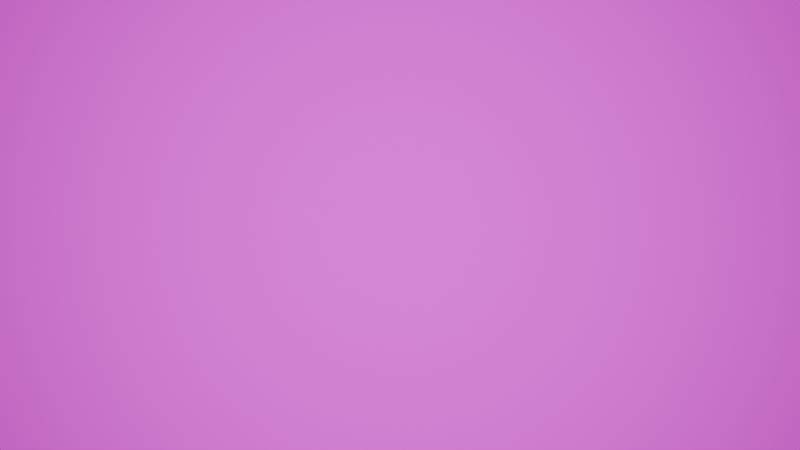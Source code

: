 # Source: rift-background-4k.blend  (saved by Blender 5.2.44; exported with 4.5.12 LTS)
import bpy
from mathutils import Matrix  # noqa: F401  (used for matrix-valued properties, if any)

bpy.ops.wm.read_factory_settings(use_empty=True)
scene = bpy.context.scene
scene.name = 'Scene'

# ---- collections
col_collection = bpy.data.collections.new('Collection'); scene.collection.children.link(col_collection)

# ---- images (referenced by path relative to the original .blend; pixels are not part of the script)
import os
ASSET_DIR = os.environ.get("B2B_ASSET_DIR", "")  # directory of the original .blend (textures are referenced by path, not embedded)
HERE = os.path.dirname(os.path.abspath(__file__))  # packed textures are extracted next to this script under _unpacked/

def load_image(name, relpath, width, height, colorspace="sRGB"):
    """Load a texture the original file referenced (path relative to the .blend, or extracted next to this script)."""
    p = next((c for c in (os.path.join(HERE, relpath), os.path.join(ASSET_DIR, relpath)) if relpath and os.path.exists(c)), "")
    if p:
        img = bpy.data.images.load(p, check_existing=True)
        img.name = name
    else:  # same state as the original file: an image datablock whose file is absent (Cycles renders it pink)
        img = bpy.data.images.new(name, width, height)
        img.source = "FILE"
        img.filepath = "//" + (relpath or name)
    img.colorspace_settings.name = colorspace
    return img
img_rift_imagegen_plate_color_png = load_image('rift-imagegen-plate-color.png', 'assets/rift-imagegen-plate-color.png', 1024, 1024, 'sRGB')
img_rift_render_base_png = load_image('rift-render-base.png', 'assets/rift-render-base.png', 1024, 1024, 'sRGB')

# ---- materials (node trees are filled in below, after node groups)
mat_colour_rift_matte = bpy.data.materials.new('Colour Rift matte')

# ---- material node trees
mat_colour_rift_matte.use_nodes = True; mat_colour_rift_matte.node_tree.nodes.clear()
_N = mat_colour_rift_matte.node_tree.nodes; _L = mat_colour_rift_matte.node_tree.links
n0 = _N.new('ShaderNodeOutputMaterial'); n0.name = 'Material Output'; n0.location = (0, 0)
n1 = _N.new('ShaderNodeBsdfPrincipled'); n1.name = 'Principled BSDF'; n1.location = (0, 0)
n1.inputs[2].default_value = 1.0
n1.inputs[10].default_value = 0.005
n1.inputs[13].default_value = 0.15
n1.inputs[28].default_value = 0.08
n2 = _N.new('ShaderNodeMixRGB'); n2.name = 'Mix (Legacy)'; n2.location = (0, 0)
n2.inputs[0].default_value = 0.12
n3 = _N.new('ShaderNodeTexImage'); n3.name = 'Image Texture'; n3.location = (0, 0)
n3.image = img_rift_imagegen_plate_color_png
n4 = _N.new('ShaderNodeTexImage'); n4.name = 'Image Texture.001'; n4.location = (0, 0)
n4.image = img_rift_render_base_png
n5 = _N.new('ShaderNodeHueSaturation'); n5.name = 'Hue/Saturation/Value'; n5.location = (0, 0)
n5.width = 160
n5.inputs[1].default_value = 1.1
n5.inputs[2].default_value = 0.92
_L.new(n3.outputs[0], n2.inputs[1])
_L.new(n4.outputs[0], n2.inputs[2])
_L.new(n2.outputs[0], n5.inputs[4])
_L.new(n5.outputs[0], n1.inputs[0])
_L.new(n5.outputs[0], n1.inputs[27])
_L.new(n1.outputs[0], n0.inputs[0])
n0.is_active_output = True

# ---- world
world_world = bpy.data.worlds.new('World'); scene.world = world_world
world_world.use_nodes = True; world_world.node_tree.nodes.clear()
_N = world_world.node_tree.nodes; _L = world_world.node_tree.links
n0 = _N.new('ShaderNodeOutputWorld'); n0.name = 'World Output'; n0.location = (200, 100)
n1 = _N.new('ShaderNodeBackground'); n1.name = 'Background'; n1.location = (-200, 100)
n1.inputs[0].default_value = (0.05088, 0.05088, 0.05088, 1.0)
_L.new(n1.outputs[0], n0.inputs[0])
n0.is_active_output = True
world_world.color = (0.004, 0.006, 0.007)
world_world.sun_shadow_jitter_overblur = 0.0

# ---- cameras
cam_camera = bpy.data.cameras.new('Camera')
cam_camera.type = 'ORTHO'
cam_camera.ortho_scale = 9.0

# ---- lights
light_area = bpy.data.lights.new('Area', 'AREA')
light_area.energy = 850.0
light_area.shape = 'DISK'
light_area.size = 8.0
light_area.size_y = 1.0

# ---- meshes
me_plane = bpy.data.meshes.new('Plane')
me_plane.from_pydata([(-1.0, -1.0, 0.0), (1.0, -1.0, 0.0), (-1.0, 1.0, 0.0), (1.0, 1.0, 0.0)], [], [(0, 1, 3, 2)])
_uv = me_plane.uv_layers.new(name='UVMap')
_uv.uv.foreach_set('vector', [0.0, 0.0, 1.0, 0.0, 1.0, 1.0, 0.0, 1.0])
me_plane.materials.append(mat_colour_rift_matte)
me_plane.update()

# ---- objects
ob_rift_atmosphere_backplate = bpy.data.objects.new('Rift atmosphere backplate', me_plane)
ob_camera = bpy.data.objects.new('Camera', cam_camera)
ob_soft_daylight = bpy.data.objects.new('Soft daylight', light_area)

# ---- transforms, parenting, visibility, modifiers, constraints
ob_rift_atmosphere_backplate.location = (0.0, 0.0, 0.0)
ob_rift_atmosphere_backplate.scale = (8.0, 4.5, 1.0)
ob_camera.location = (0.0, 0.0, 10.0)
ob_soft_daylight.location = (0.0, 0.0, 7.0)

# ---- collection membership
col_collection.objects.link(ob_rift_atmosphere_backplate)
col_collection.objects.link(ob_camera)
col_collection.objects.link(ob_soft_daylight)

# ---- scene / render settings (as saved in the file)
scene.camera = ob_camera
scene.frame_start = 1; scene.frame_end = 250; scene.frame_set(1)
scene.render.engine = 'BLENDER_EEVEE_NEXT'
scene.render.resolution_x = 3840
scene.render.resolution_y = 2160
scene.render.bake_bias = 0.0
scene.render.bake_samples = 0
scene.render.compositor_device = 'GPU'
scene.eevee.use_volume_custom_range = False
scene.eevee.fast_gi_thickness_near = 0.1
scene.eevee.fast_gi_thickness_far = 0.0
scene.eevee.ray_tracing_options.screen_trace_thickness = 0.1
bpy.context.view_layer.update()
